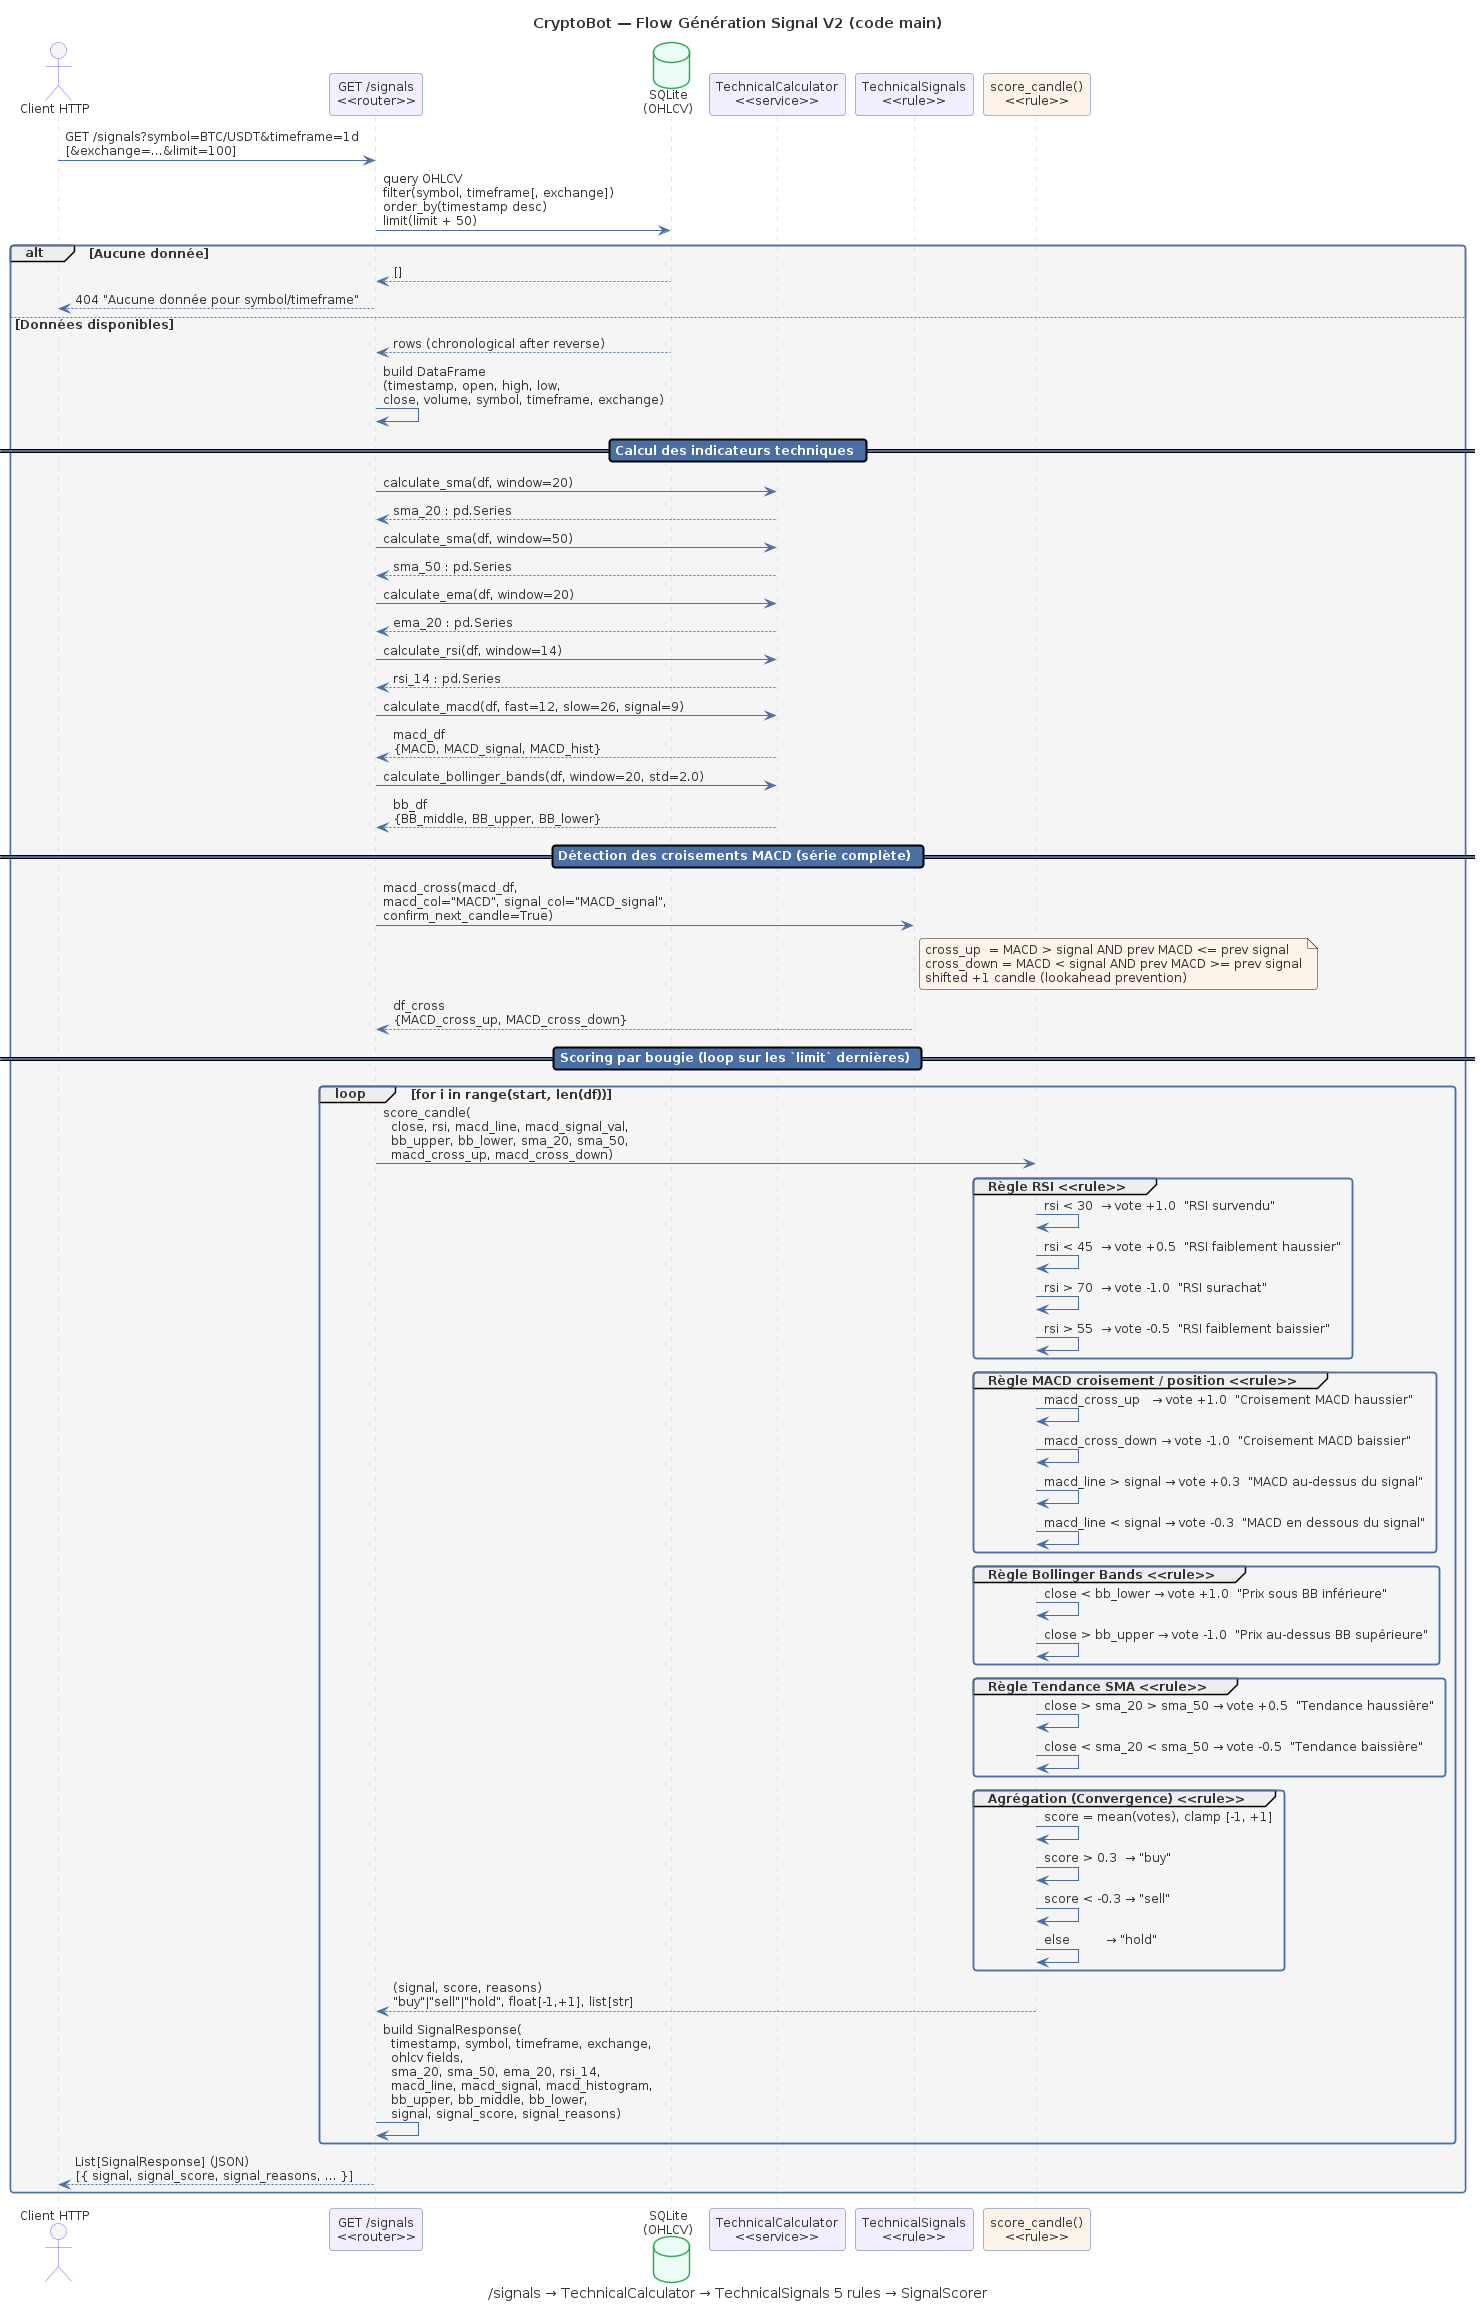

The diagram above was rendered by PlantUML. Its source (embedded in the PNG):
@startuml SQ03-signal-generation-flow
' ============================================================
' CryptoBot — PlantUML Shared Skin & Stereotypes
' ============================================================

' --- Theme clair (lisible GitHub) ---
skinparam backgroundColor white
skinparam defaultFontName "Segoe UI, Helvetica, Arial, sans-serif"
skinparam defaultFontSize 12
skinparam defaultFontColor #333333
skinparam shadowing false
skinparam roundCorner 6

' --- Palette ---
' Bleu:   #4A6FA5
' Orange: #FEF3E8 (fond) / #E8943A (bordure)
' Vert:   #ECFDF5 (fond) / #34A853 (bordure)
' Violet: #F3EEFF (fond) / #7C5CFC (bordure)
' Gris:   #F5F5F5 (fond) / #CCCCCC (bordure)

' --- Component ---
skinparam component {
  BackgroundColor #F3EEFF
  BorderColor #7C5CFC
  FontColor #333333
  ArrowColor #4A6FA5
  StereotypeFontColor #7C5CFC
}

' --- Package ---
skinparam package {
  BackgroundColor #F5F5F5
  BorderColor #4A6FA5
  FontColor #333333
}

' --- Class ---
skinparam class {
  BackgroundColor #ECFDF5
  BorderColor #34A853
  FontColor #333333
  HeaderBackgroundColor #34A853
  HeaderFontColor white
  ArrowColor #4A6FA5
  StereotypeFontColor #7C5CFC
  AttributeFontColor #555555
}

' --- Sequence ---
skinparam sequence {
  ArrowColor #4A6FA5
  ActorBorderColor #7C5CFC
  LifeLineBorderColor #CCCCCC
  LifeLineBackgroundColor #F5F5F5
  ParticipantBorderColor #4A6FA5
  ParticipantBackgroundColor #F3EEFF
  ParticipantFontColor #333333
  BoxBorderColor #CCCCCC
  BoxBackgroundColor #F5F5F5
  DividerBackgroundColor #4A6FA5
  DividerFontColor white
}

' --- Activity ---
skinparam activity {
  BackgroundColor #FEF3E8
  BorderColor #E8943A
  FontColor #333333
  ArrowColor #4A6FA5
  DiamondBackgroundColor #F3EEFF
  DiamondBorderColor #7C5CFC
}

' --- Node (deployment) ---
skinparam node {
  BackgroundColor #F3EEFF
  BorderColor #7C5CFC
  FontColor #333333
}

' --- Database ---
skinparam database {
  BackgroundColor #ECFDF5
  BorderColor #34A853
  FontColor #333333
}

' --- Entity (ER) ---
skinparam entity {
  BackgroundColor white
  BorderColor #4A6FA5
  FontColor #333333
  HeaderBackgroundColor #4A6FA5
  HeaderFontColor white
}

' --- State ---
skinparam state {
  BackgroundColor #FEF3E8
  BorderColor #E8943A
  FontColor #333333
  ArrowColor #4A6FA5
}

' --- Usecase ---
skinparam usecase {
  BackgroundColor #F3EEFF
  BorderColor #7C5CFC
  FontColor #333333
  ArrowColor #4A6FA5
  ActorBorderColor #E8943A
}

' --- Note ---
skinparam note {
  BackgroundColor #FEF3E8
  BorderColor #E8943A
  FontColor #333333
}

' --- Legend ---
skinparam legend {
  BackgroundColor #F5F5F5
  BorderColor #CCCCCC
  FontColor #333333
}

' --- Stereotypes ---
' <<collector>>   ETL data collectors
' <<transformer>> ETL data transformers
' <<loader>>      ETL data loaders
' <<scheduler>>   APScheduler jobs
' <<rule>>        ML rule evaluator
' <<model>>       ML model
' <<router>>      FastAPI router
' <<service>>     FastAPI service
' <<middleware>>   FastAPI middleware
' <<page>>        Streamlit page
' <<component>>   Streamlit/Plotly component
' <<hypertable>>  TimescaleDB hypertable


title CryptoBot — Flow Génération Signal V2 (code main)
caption /signals → TechnicalCalculator → TechnicalSignals 5 rules → SignalScorer

actor "Client HTTP" as client #F5F5F5
participant "GET /signals\n<<router>>" as router #F3EEFF
database "SQLite\n(OHLCV)" as db #ECFDF5
participant "TechnicalCalculator\n<<service>>" as calc #F3EEFF
participant "TechnicalSignals\n<<rule>>" as signals #F3EEFF
participant "score_candle()\n<<rule>>" as scorer #FEF3E8

client -> router : GET /signals?symbol=BTC/USDT&timeframe=1d\n[&exchange=...&limit=100]

router -> db : query OHLCV\nfilter(symbol, timeframe[, exchange])\norder_by(timestamp desc)\nlimit(limit + 50)

alt Aucune donnée
  db --> router : []
  router --> client : 404 "Aucune donnée pour symbol/timeframe"
else Données disponibles
  db --> router : rows (chronological after reverse)

  router -> router : build DataFrame\n(timestamp, open, high, low,\nclose, volume, symbol, timeframe, exchange)

  == Calcul des indicateurs techniques ==

  router -> calc : calculate_sma(df, window=20)
  calc --> router : sma_20 : pd.Series

  router -> calc : calculate_sma(df, window=50)
  calc --> router : sma_50 : pd.Series

  router -> calc : calculate_ema(df, window=20)
  calc --> router : ema_20 : pd.Series

  router -> calc : calculate_rsi(df, window=14)
  calc --> router : rsi_14 : pd.Series

  router -> calc : calculate_macd(df, fast=12, slow=26, signal=9)
  calc --> router : macd_df\n{MACD, MACD_signal, MACD_hist}

  router -> calc : calculate_bollinger_bands(df, window=20, std=2.0)
  calc --> router : bb_df\n{BB_middle, BB_upper, BB_lower}

  == Détection des croisements MACD (série complète) ==

  router -> signals : macd_cross(macd_df,\nmacd_col="MACD", signal_col="MACD_signal",\nconfirm_next_candle=True)
  note right of signals
    cross_up  = MACD > signal AND prev MACD <= prev signal
    cross_down = MACD < signal AND prev MACD >= prev signal
    shifted +1 candle (lookahead prevention)
  end note
  signals --> router : df_cross\n{MACD_cross_up, MACD_cross_down}

  == Scoring par bougie (loop sur les `limit` dernières) ==

  loop for i in range(start, len(df))
    router -> scorer : score_candle(\n  close, rsi, macd_line, macd_signal_val,\n  bb_upper, bb_lower, sma_20, sma_50,\n  macd_cross_up, macd_cross_down)

    group Règle RSI <<rule>>
      scorer -> scorer : rsi < 30  → vote +1.0  "RSI survendu"
      scorer -> scorer : rsi < 45  → vote +0.5  "RSI faiblement haussier"
      scorer -> scorer : rsi > 70  → vote -1.0  "RSI surachat"
      scorer -> scorer : rsi > 55  → vote -0.5  "RSI faiblement baissier"
    end

    group Règle MACD croisement / position <<rule>>
      scorer -> scorer : macd_cross_up   → vote +1.0  "Croisement MACD haussier"
      scorer -> scorer : macd_cross_down → vote -1.0  "Croisement MACD baissier"
      scorer -> scorer : macd_line > signal → vote +0.3  "MACD au-dessus du signal"
      scorer -> scorer : macd_line < signal → vote -0.3  "MACD en dessous du signal"
    end

    group Règle Bollinger Bands <<rule>>
      scorer -> scorer : close < bb_lower → vote +1.0  "Prix sous BB inférieure"
      scorer -> scorer : close > bb_upper → vote -1.0  "Prix au-dessus BB supérieure"
    end

    group Règle Tendance SMA <<rule>>
      scorer -> scorer : close > sma_20 > sma_50 → vote +0.5  "Tendance haussière"
      scorer -> scorer : close < sma_20 < sma_50 → vote -0.5  "Tendance baissière"
    end

    group Agrégation (Convergence) <<rule>>
      scorer -> scorer : score = mean(votes), clamp [-1, +1]
      scorer -> scorer : score > 0.3  → "buy"
      scorer -> scorer : score < -0.3 → "sell"
      scorer -> scorer : else         → "hold"
    end

    scorer --> router : (signal, score, reasons)\n"buy"|"sell"|"hold", float[-1,+1], list[str]

    router -> router : build SignalResponse(\n  timestamp, symbol, timeframe, exchange,\n  ohlcv fields,\n  sma_20, sma_50, ema_20, rsi_14,\n  macd_line, macd_signal, macd_histogram,\n  bb_upper, bb_middle, bb_lower,\n  signal, signal_score, signal_reasons)
  end

  router --> client : List[SignalResponse] (JSON)\n[{ signal, signal_score, signal_reasons, ... }]
end

@enduml